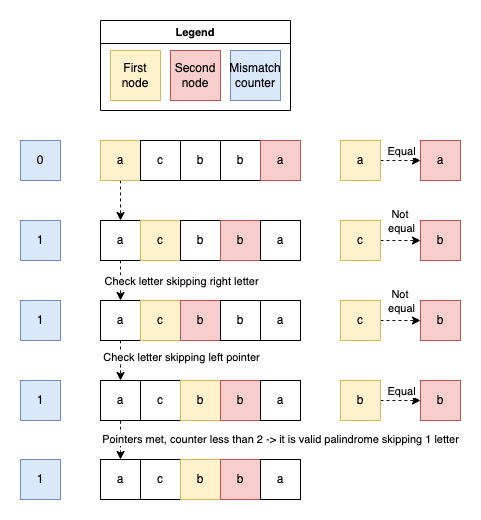

The diagram above was exported from draw.io. Its source (the exported page's mxGraphModel, read from the mxfile embedded in the PNG):
<mxGraphModel dx="2074" dy="-1071" grid="1" gridSize="10" guides="1" tooltips="1" connect="1" arrows="1" fold="1" page="1" pageScale="1" pageWidth="827" pageHeight="1169" math="0" shadow="0">
  <root>
    <mxCell id="0" />
    <mxCell id="1" parent="0" />
    <mxCell id="kV4kFCf9rspu9pRMErMe-358" value="Legend" style="swimlane;whiteSpace=wrap;html=1;fontFamily=Helvetica;fontSize=11;fontColor=default;labelBackgroundColor=default;" vertex="1" parent="1">
      <mxGeometry x="120" y="2440" width="190" height="90" as="geometry" />
    </mxCell>
    <mxCell id="kV4kFCf9rspu9pRMErMe-359" value="First node" style="whiteSpace=wrap;html=1;aspect=fixed;fillColor=#fff2cc;strokeColor=#d6b656;" vertex="1" parent="kV4kFCf9rspu9pRMErMe-358">
      <mxGeometry x="10" y="30" width="50" height="50" as="geometry" />
    </mxCell>
    <mxCell id="kV4kFCf9rspu9pRMErMe-360" value="Second node" style="whiteSpace=wrap;html=1;aspect=fixed;fillColor=#f8cecc;strokeColor=#b85450;" vertex="1" parent="kV4kFCf9rspu9pRMErMe-358">
      <mxGeometry x="70" y="30" width="50" height="50" as="geometry" />
    </mxCell>
    <mxCell id="kV4kFCf9rspu9pRMErMe-509" value="Mismatch&lt;div&gt;counter&lt;/div&gt;" style="whiteSpace=wrap;html=1;aspect=fixed;fillColor=#dae8fc;strokeColor=#6c8ebf;" vertex="1" parent="kV4kFCf9rspu9pRMErMe-358">
      <mxGeometry x="130" y="30" width="50" height="50" as="geometry" />
    </mxCell>
    <mxCell id="kV4kFCf9rspu9pRMErMe-477" style="edgeStyle=orthogonalEdgeStyle;shape=connector;curved=1;rounded=0;orthogonalLoop=1;jettySize=auto;html=1;entryX=0.5;entryY=0;entryDx=0;entryDy=0;dashed=1;strokeColor=default;align=center;verticalAlign=middle;fontFamily=Helvetica;fontSize=11;fontColor=default;labelBackgroundColor=default;endArrow=classic;" edge="1" parent="1" source="kV4kFCf9rspu9pRMErMe-463" target="kV4kFCf9rspu9pRMErMe-472">
      <mxGeometry relative="1" as="geometry" />
    </mxCell>
    <mxCell id="kV4kFCf9rspu9pRMErMe-463" value="a" style="whiteSpace=wrap;html=1;aspect=fixed;fillColor=#fff2cc;strokeColor=#d6b656;" vertex="1" parent="1">
      <mxGeometry x="120" y="2560" width="40" height="40" as="geometry" />
    </mxCell>
    <mxCell id="kV4kFCf9rspu9pRMErMe-464" value="c" style="whiteSpace=wrap;html=1;aspect=fixed;" vertex="1" parent="1">
      <mxGeometry x="160" y="2560" width="40" height="40" as="geometry" />
    </mxCell>
    <mxCell id="kV4kFCf9rspu9pRMErMe-465" value="b" style="whiteSpace=wrap;html=1;aspect=fixed;" vertex="1" parent="1">
      <mxGeometry x="200" y="2560" width="40" height="40" as="geometry" />
    </mxCell>
    <mxCell id="kV4kFCf9rspu9pRMErMe-466" value="b" style="whiteSpace=wrap;html=1;aspect=fixed;" vertex="1" parent="1">
      <mxGeometry x="240" y="2560" width="40" height="40" as="geometry" />
    </mxCell>
    <mxCell id="kV4kFCf9rspu9pRMErMe-467" value="a" style="whiteSpace=wrap;html=1;aspect=fixed;fillColor=#f8cecc;strokeColor=#b85450;" vertex="1" parent="1">
      <mxGeometry x="280" y="2560" width="40" height="40" as="geometry" />
    </mxCell>
    <mxCell id="kV4kFCf9rspu9pRMErMe-470" style="edgeStyle=orthogonalEdgeStyle;shape=connector;curved=1;rounded=0;orthogonalLoop=1;jettySize=auto;html=1;dashed=1;strokeColor=default;align=center;verticalAlign=middle;fontFamily=Helvetica;fontSize=11;fontColor=default;labelBackgroundColor=default;endArrow=classic;" edge="1" parent="1" source="kV4kFCf9rspu9pRMErMe-468" target="kV4kFCf9rspu9pRMErMe-469">
      <mxGeometry relative="1" as="geometry" />
    </mxCell>
    <mxCell id="kV4kFCf9rspu9pRMErMe-471" value="Equal" style="edgeLabel;html=1;align=center;verticalAlign=middle;resizable=0;points=[];fontFamily=Helvetica;fontSize=11;fontColor=default;labelBackgroundColor=default;" vertex="1" connectable="0" parent="kV4kFCf9rspu9pRMErMe-470">
      <mxGeometry x="0.6333" y="-1" relative="1" as="geometry">
        <mxPoint x="-13" y="-11" as="offset" />
      </mxGeometry>
    </mxCell>
    <mxCell id="kV4kFCf9rspu9pRMErMe-468" value="a" style="whiteSpace=wrap;html=1;aspect=fixed;fillColor=#fff2cc;strokeColor=#d6b656;" vertex="1" parent="1">
      <mxGeometry x="360" y="2560" width="40" height="40" as="geometry" />
    </mxCell>
    <mxCell id="kV4kFCf9rspu9pRMErMe-469" value="a" style="whiteSpace=wrap;html=1;aspect=fixed;fillColor=#f8cecc;strokeColor=#b85450;" vertex="1" parent="1">
      <mxGeometry x="440" y="2560" width="40" height="40" as="geometry" />
    </mxCell>
    <mxCell id="kV4kFCf9rspu9pRMErMe-487" style="edgeStyle=orthogonalEdgeStyle;shape=connector;curved=1;rounded=0;orthogonalLoop=1;jettySize=auto;html=1;entryX=0.5;entryY=0;entryDx=0;entryDy=0;dashed=1;strokeColor=default;align=center;verticalAlign=middle;fontFamily=Helvetica;fontSize=11;fontColor=default;labelBackgroundColor=default;endArrow=classic;" edge="1" parent="1" source="kV4kFCf9rspu9pRMErMe-472" target="kV4kFCf9rspu9pRMErMe-482">
      <mxGeometry relative="1" as="geometry" />
    </mxCell>
    <mxCell id="kV4kFCf9rspu9pRMErMe-492" value="Check letter skipping right letter" style="edgeLabel;html=1;align=center;verticalAlign=middle;resizable=0;points=[];fontFamily=Helvetica;fontSize=11;fontColor=default;labelBackgroundColor=default;" vertex="1" connectable="0" parent="kV4kFCf9rspu9pRMErMe-487">
      <mxGeometry x="-0.025" y="-2" relative="1" as="geometry">
        <mxPoint x="62" as="offset" />
      </mxGeometry>
    </mxCell>
    <mxCell id="kV4kFCf9rspu9pRMErMe-472" value="a" style="whiteSpace=wrap;html=1;aspect=fixed;" vertex="1" parent="1">
      <mxGeometry x="120" y="2640" width="40" height="40" as="geometry" />
    </mxCell>
    <mxCell id="kV4kFCf9rspu9pRMErMe-473" value="c" style="whiteSpace=wrap;html=1;aspect=fixed;fillColor=#fff2cc;strokeColor=#d6b656;" vertex="1" parent="1">
      <mxGeometry x="160" y="2640" width="40" height="40" as="geometry" />
    </mxCell>
    <mxCell id="kV4kFCf9rspu9pRMErMe-474" value="b" style="whiteSpace=wrap;html=1;aspect=fixed;" vertex="1" parent="1">
      <mxGeometry x="200" y="2640" width="40" height="40" as="geometry" />
    </mxCell>
    <mxCell id="kV4kFCf9rspu9pRMErMe-475" value="b" style="whiteSpace=wrap;html=1;aspect=fixed;fillColor=#f8cecc;strokeColor=#b85450;" vertex="1" parent="1">
      <mxGeometry x="240" y="2640" width="40" height="40" as="geometry" />
    </mxCell>
    <mxCell id="kV4kFCf9rspu9pRMErMe-476" value="a" style="whiteSpace=wrap;html=1;aspect=fixed;" vertex="1" parent="1">
      <mxGeometry x="280" y="2640" width="40" height="40" as="geometry" />
    </mxCell>
    <mxCell id="kV4kFCf9rspu9pRMErMe-480" style="edgeStyle=orthogonalEdgeStyle;shape=connector;curved=1;rounded=0;orthogonalLoop=1;jettySize=auto;html=1;entryX=0;entryY=0.5;entryDx=0;entryDy=0;dashed=1;strokeColor=default;align=center;verticalAlign=middle;fontFamily=Helvetica;fontSize=11;fontColor=default;labelBackgroundColor=default;endArrow=classic;" edge="1" parent="1" source="kV4kFCf9rspu9pRMErMe-478" target="kV4kFCf9rspu9pRMErMe-479">
      <mxGeometry relative="1" as="geometry" />
    </mxCell>
    <mxCell id="kV4kFCf9rspu9pRMErMe-481" value="Not&amp;nbsp;&lt;div&gt;equal&lt;/div&gt;" style="edgeLabel;html=1;align=center;verticalAlign=middle;resizable=0;points=[];fontFamily=Helvetica;fontSize=11;fontColor=default;labelBackgroundColor=default;" vertex="1" connectable="0" parent="kV4kFCf9rspu9pRMErMe-480">
      <mxGeometry x="-0.3" y="-2" relative="1" as="geometry">
        <mxPoint x="6" y="-22" as="offset" />
      </mxGeometry>
    </mxCell>
    <mxCell id="kV4kFCf9rspu9pRMErMe-478" value="c" style="whiteSpace=wrap;html=1;aspect=fixed;fillColor=#fff2cc;strokeColor=#d6b656;" vertex="1" parent="1">
      <mxGeometry x="360" y="2640" width="40" height="40" as="geometry" />
    </mxCell>
    <mxCell id="kV4kFCf9rspu9pRMErMe-479" value="b" style="whiteSpace=wrap;html=1;aspect=fixed;fillColor=#f8cecc;strokeColor=#b85450;" vertex="1" parent="1">
      <mxGeometry x="440" y="2640" width="40" height="40" as="geometry" />
    </mxCell>
    <mxCell id="kV4kFCf9rspu9pRMErMe-503" style="edgeStyle=orthogonalEdgeStyle;shape=connector;curved=1;rounded=0;orthogonalLoop=1;jettySize=auto;html=1;dashed=1;strokeColor=default;align=center;verticalAlign=middle;fontFamily=Helvetica;fontSize=11;fontColor=default;labelBackgroundColor=default;endArrow=classic;" edge="1" parent="1" source="kV4kFCf9rspu9pRMErMe-482" target="kV4kFCf9rspu9pRMErMe-498">
      <mxGeometry relative="1" as="geometry" />
    </mxCell>
    <mxCell id="kV4kFCf9rspu9pRMErMe-504" value="Check letter skipping left pointer" style="edgeLabel;html=1;align=center;verticalAlign=middle;resizable=0;points=[];fontFamily=Helvetica;fontSize=11;fontColor=default;labelBackgroundColor=default;" vertex="1" connectable="0" parent="kV4kFCf9rspu9pRMErMe-503">
      <mxGeometry x="-0.225" y="-2" relative="1" as="geometry">
        <mxPoint x="62" as="offset" />
      </mxGeometry>
    </mxCell>
    <mxCell id="kV4kFCf9rspu9pRMErMe-482" value="a" style="whiteSpace=wrap;html=1;aspect=fixed;" vertex="1" parent="1">
      <mxGeometry x="120" y="2720" width="40" height="40" as="geometry" />
    </mxCell>
    <mxCell id="kV4kFCf9rspu9pRMErMe-483" value="c" style="whiteSpace=wrap;html=1;aspect=fixed;fillColor=#fff2cc;strokeColor=#d6b656;" vertex="1" parent="1">
      <mxGeometry x="160" y="2720" width="40" height="40" as="geometry" />
    </mxCell>
    <mxCell id="kV4kFCf9rspu9pRMErMe-484" value="b" style="whiteSpace=wrap;html=1;aspect=fixed;fillColor=#f8cecc;strokeColor=#b85450;" vertex="1" parent="1">
      <mxGeometry x="200" y="2720" width="40" height="40" as="geometry" />
    </mxCell>
    <mxCell id="kV4kFCf9rspu9pRMErMe-485" value="b" style="whiteSpace=wrap;html=1;aspect=fixed;" vertex="1" parent="1">
      <mxGeometry x="240" y="2720" width="40" height="40" as="geometry" />
    </mxCell>
    <mxCell id="kV4kFCf9rspu9pRMErMe-486" value="a" style="whiteSpace=wrap;html=1;aspect=fixed;" vertex="1" parent="1">
      <mxGeometry x="280" y="2720" width="40" height="40" as="geometry" />
    </mxCell>
    <mxCell id="kV4kFCf9rspu9pRMErMe-494" style="edgeStyle=orthogonalEdgeStyle;shape=connector;curved=1;rounded=0;orthogonalLoop=1;jettySize=auto;html=1;entryX=0;entryY=0.5;entryDx=0;entryDy=0;dashed=1;strokeColor=default;align=center;verticalAlign=middle;fontFamily=Helvetica;fontSize=11;fontColor=default;labelBackgroundColor=default;endArrow=classic;" edge="1" source="kV4kFCf9rspu9pRMErMe-496" target="kV4kFCf9rspu9pRMErMe-497" parent="1">
      <mxGeometry relative="1" as="geometry" />
    </mxCell>
    <mxCell id="kV4kFCf9rspu9pRMErMe-495" value="Not&amp;nbsp;&lt;div&gt;equal&lt;/div&gt;" style="edgeLabel;html=1;align=center;verticalAlign=middle;resizable=0;points=[];fontFamily=Helvetica;fontSize=11;fontColor=default;labelBackgroundColor=default;" vertex="1" connectable="0" parent="kV4kFCf9rspu9pRMErMe-494">
      <mxGeometry x="-0.3" y="-2" relative="1" as="geometry">
        <mxPoint x="6" y="-22" as="offset" />
      </mxGeometry>
    </mxCell>
    <mxCell id="kV4kFCf9rspu9pRMErMe-496" value="c" style="whiteSpace=wrap;html=1;aspect=fixed;fillColor=#fff2cc;strokeColor=#d6b656;" vertex="1" parent="1">
      <mxGeometry x="360" y="2720" width="40" height="40" as="geometry" />
    </mxCell>
    <mxCell id="kV4kFCf9rspu9pRMErMe-497" value="b" style="whiteSpace=wrap;html=1;aspect=fixed;fillColor=#f8cecc;strokeColor=#b85450;" vertex="1" parent="1">
      <mxGeometry x="440" y="2720" width="40" height="40" as="geometry" />
    </mxCell>
    <mxCell id="kV4kFCf9rspu9pRMErMe-519" value="Pointers met, counter less than 2 -&amp;gt; it is valid palindrome skipping 1 letter" style="edgeStyle=orthogonalEdgeStyle;shape=connector;curved=1;rounded=0;orthogonalLoop=1;jettySize=auto;html=1;entryX=0.5;entryY=0;entryDx=0;entryDy=0;dashed=1;strokeColor=default;align=center;verticalAlign=middle;fontFamily=Helvetica;fontSize=11;fontColor=default;labelBackgroundColor=default;endArrow=classic;" edge="1" parent="1" source="kV4kFCf9rspu9pRMErMe-498" target="kV4kFCf9rspu9pRMErMe-514">
      <mxGeometry x="0.0244" y="160" relative="1" as="geometry">
        <mxPoint as="offset" />
      </mxGeometry>
    </mxCell>
    <mxCell id="kV4kFCf9rspu9pRMErMe-498" value="a" style="whiteSpace=wrap;html=1;aspect=fixed;" vertex="1" parent="1">
      <mxGeometry x="120" y="2800" width="40" height="40" as="geometry" />
    </mxCell>
    <mxCell id="kV4kFCf9rspu9pRMErMe-499" value="c" style="whiteSpace=wrap;html=1;aspect=fixed;" vertex="1" parent="1">
      <mxGeometry x="160" y="2800" width="40" height="40" as="geometry" />
    </mxCell>
    <mxCell id="kV4kFCf9rspu9pRMErMe-500" value="b" style="whiteSpace=wrap;html=1;aspect=fixed;fillColor=#fff2cc;strokeColor=#d6b656;" vertex="1" parent="1">
      <mxGeometry x="200" y="2800" width="40" height="40" as="geometry" />
    </mxCell>
    <mxCell id="kV4kFCf9rspu9pRMErMe-501" value="b" style="whiteSpace=wrap;html=1;aspect=fixed;fillColor=#f8cecc;strokeColor=#b85450;" vertex="1" parent="1">
      <mxGeometry x="240" y="2800" width="40" height="40" as="geometry" />
    </mxCell>
    <mxCell id="kV4kFCf9rspu9pRMErMe-502" value="a" style="whiteSpace=wrap;html=1;aspect=fixed;" vertex="1" parent="1">
      <mxGeometry x="280" y="2800" width="40" height="40" as="geometry" />
    </mxCell>
    <mxCell id="kV4kFCf9rspu9pRMErMe-505" style="edgeStyle=orthogonalEdgeStyle;shape=connector;curved=1;rounded=0;orthogonalLoop=1;jettySize=auto;html=1;dashed=1;strokeColor=default;align=center;verticalAlign=middle;fontFamily=Helvetica;fontSize=11;fontColor=default;labelBackgroundColor=default;endArrow=classic;" edge="1" source="kV4kFCf9rspu9pRMErMe-507" target="kV4kFCf9rspu9pRMErMe-508" parent="1">
      <mxGeometry relative="1" as="geometry" />
    </mxCell>
    <mxCell id="kV4kFCf9rspu9pRMErMe-506" value="Equal" style="edgeLabel;html=1;align=center;verticalAlign=middle;resizable=0;points=[];fontFamily=Helvetica;fontSize=11;fontColor=default;labelBackgroundColor=default;" vertex="1" connectable="0" parent="kV4kFCf9rspu9pRMErMe-505">
      <mxGeometry x="0.6333" y="-1" relative="1" as="geometry">
        <mxPoint x="-13" y="-11" as="offset" />
      </mxGeometry>
    </mxCell>
    <mxCell id="kV4kFCf9rspu9pRMErMe-507" value="b" style="whiteSpace=wrap;html=1;aspect=fixed;fillColor=#fff2cc;strokeColor=#d6b656;" vertex="1" parent="1">
      <mxGeometry x="360" y="2800" width="40" height="40" as="geometry" />
    </mxCell>
    <mxCell id="kV4kFCf9rspu9pRMErMe-508" value="b" style="whiteSpace=wrap;html=1;aspect=fixed;fillColor=#f8cecc;strokeColor=#b85450;" vertex="1" parent="1">
      <mxGeometry x="440" y="2800" width="40" height="40" as="geometry" />
    </mxCell>
    <mxCell id="kV4kFCf9rspu9pRMErMe-510" value="0" style="whiteSpace=wrap;html=1;aspect=fixed;fillColor=#dae8fc;strokeColor=#6c8ebf;" vertex="1" parent="1">
      <mxGeometry x="40" y="2560" width="40" height="40" as="geometry" />
    </mxCell>
    <mxCell id="kV4kFCf9rspu9pRMErMe-511" value="1" style="whiteSpace=wrap;html=1;aspect=fixed;fillColor=#dae8fc;strokeColor=#6c8ebf;" vertex="1" parent="1">
      <mxGeometry x="40" y="2640" width="40" height="40" as="geometry" />
    </mxCell>
    <mxCell id="kV4kFCf9rspu9pRMErMe-512" value="1" style="whiteSpace=wrap;html=1;aspect=fixed;fillColor=#dae8fc;strokeColor=#6c8ebf;" vertex="1" parent="1">
      <mxGeometry x="40" y="2720" width="40" height="40" as="geometry" />
    </mxCell>
    <mxCell id="kV4kFCf9rspu9pRMErMe-513" value="1" style="whiteSpace=wrap;html=1;aspect=fixed;fillColor=#dae8fc;strokeColor=#6c8ebf;" vertex="1" parent="1">
      <mxGeometry x="40" y="2800" width="40" height="40" as="geometry" />
    </mxCell>
    <mxCell id="kV4kFCf9rspu9pRMErMe-514" value="a" style="whiteSpace=wrap;html=1;aspect=fixed;" vertex="1" parent="1">
      <mxGeometry x="120" y="2879" width="40" height="40" as="geometry" />
    </mxCell>
    <mxCell id="kV4kFCf9rspu9pRMErMe-515" value="c" style="whiteSpace=wrap;html=1;aspect=fixed;" vertex="1" parent="1">
      <mxGeometry x="160" y="2879" width="40" height="40" as="geometry" />
    </mxCell>
    <mxCell id="kV4kFCf9rspu9pRMErMe-516" value="b" style="whiteSpace=wrap;html=1;aspect=fixed;fillColor=#fff2cc;strokeColor=#d6b656;" vertex="1" parent="1">
      <mxGeometry x="200" y="2879" width="40" height="40" as="geometry" />
    </mxCell>
    <mxCell id="kV4kFCf9rspu9pRMErMe-517" value="b" style="whiteSpace=wrap;html=1;aspect=fixed;fillColor=#f8cecc;strokeColor=#b85450;" vertex="1" parent="1">
      <mxGeometry x="240" y="2879" width="40" height="40" as="geometry" />
    </mxCell>
    <mxCell id="kV4kFCf9rspu9pRMErMe-518" value="a" style="whiteSpace=wrap;html=1;aspect=fixed;" vertex="1" parent="1">
      <mxGeometry x="280" y="2879" width="40" height="40" as="geometry" />
    </mxCell>
    <mxCell id="kV4kFCf9rspu9pRMErMe-522" value="1" style="whiteSpace=wrap;html=1;aspect=fixed;fillColor=#dae8fc;strokeColor=#6c8ebf;" vertex="1" parent="1">
      <mxGeometry x="40" y="2879" width="40" height="40" as="geometry" />
    </mxCell>
  </root>
</mxGraphModel>